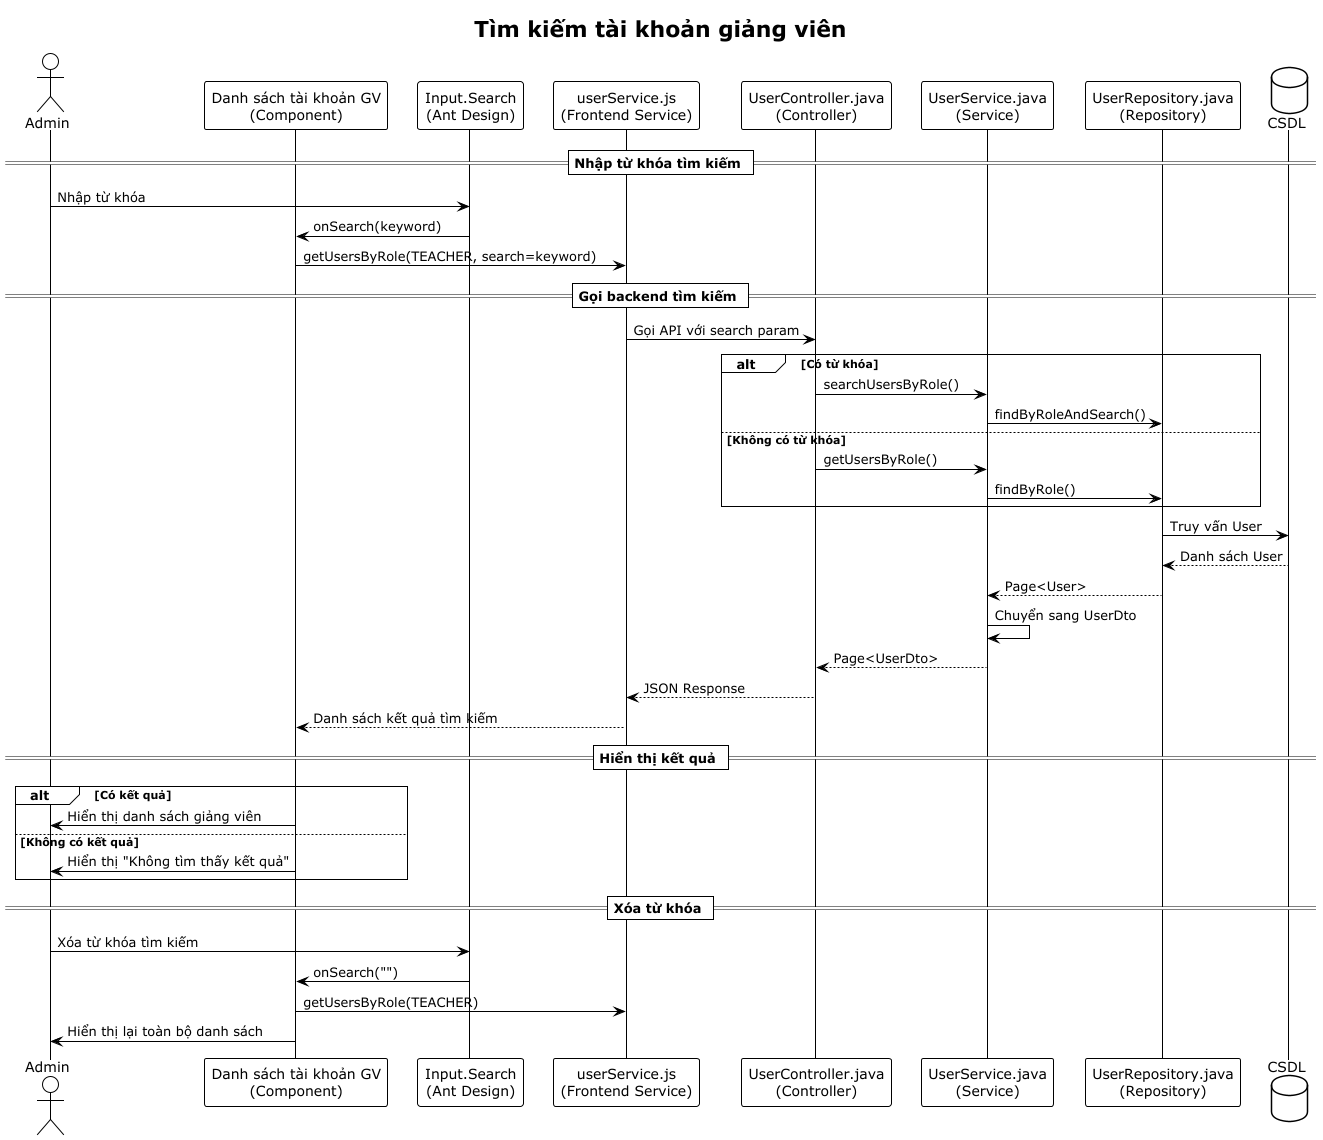

The diagram above was rendered by PlantUML. Its source (embedded in the PNG):
@startuml
!theme plain
title Tìm kiếm tài khoản giảng viên

actor "Admin" as User

participant "Danh sách tài khoản GV\n(Component)" as Component
participant "Input.Search\n(Ant Design)" as SearchBox
participant "userService.js\n(Frontend Service)" as FrontendService
participant "UserController.java\n(Controller)" as Controller
participant "UserService.java\n(Service)" as Service
participant "UserRepository.java\n(Repository)" as Repository
database "CSDL" as DB

== Nhập từ khóa tìm kiếm ==
User -> SearchBox: Nhập từ khóa
SearchBox -> Component: onSearch(keyword)
Component -> FrontendService: getUsersByRole(TEACHER, search=keyword)

== Gọi backend tìm kiếm ==
FrontendService -> Controller: Gọi API với search param
alt Có từ khóa
    Controller -> Service: searchUsersByRole()
    Service -> Repository: findByRoleAndSearch()
else Không có từ khóa
    Controller -> Service: getUsersByRole()
    Service -> Repository: findByRole()
end

Repository -> DB: Truy vấn User
DB --> Repository: Danh sách User
Repository --> Service: Page<User>
Service -> Service: Chuyển sang UserDto
Service --> Controller: Page<UserDto>
Controller --> FrontendService: JSON Response
FrontendService --> Component: Danh sách kết quả tìm kiếm

== Hiển thị kết quả ==
alt Có kết quả
    Component -> User: Hiển thị danh sách giảng viên
else Không có kết quả
    Component -> User: Hiển thị "Không tìm thấy kết quả"
end

== Xóa từ khóa ==
User -> SearchBox: Xóa từ khóa tìm kiếm
SearchBox -> Component: onSearch("")
Component -> FrontendService: getUsersByRole(TEACHER)
Component -> User: Hiển thị lại toàn bộ danh sách
@enduml